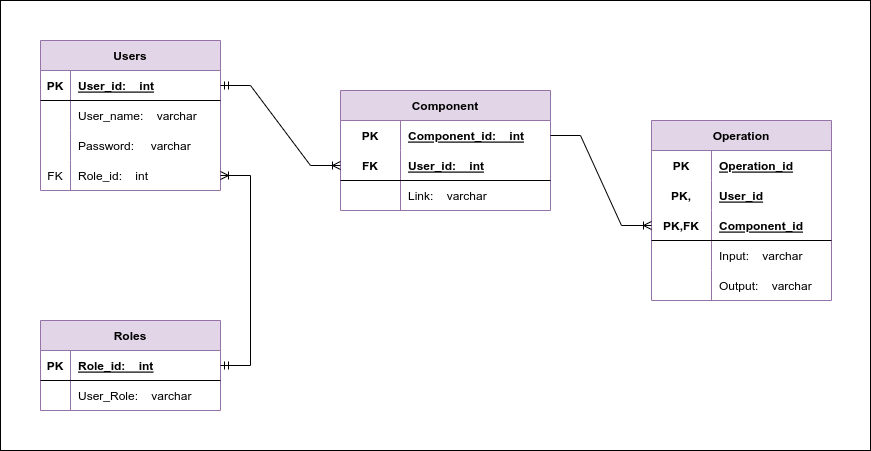

The diagram above was exported from draw.io. Its source (the exported page's mxGraphModel, read from the mxfile embedded in the PNG):
<mxGraphModel dx="1194" dy="633" grid="1" gridSize="10" guides="1" tooltips="1" connect="1" arrows="1" fold="1" page="1" pageScale="1" pageWidth="827" pageHeight="1169" math="0" shadow="0">
  <root>
    <mxCell id="0" />
    <mxCell id="1" parent="0" />
    <mxCell id="FsPS2l2orEf4H0ev2ZJv-1" value="" style="rounded=0;whiteSpace=wrap;html=1;fillColor=none;" vertex="1" parent="1">
      <mxGeometry x="40" y="40" width="870" height="450" as="geometry" />
    </mxCell>
    <mxCell id="Oia8JyrBcptPHRFDvchV-35" value="Users" style="shape=table;startSize=30;container=1;collapsible=1;childLayout=tableLayout;fixedRows=1;rowLines=0;fontStyle=1;align=center;resizeLast=1;fillColor=#e1d5e7;strokeColor=#9673a6;" vertex="1" parent="1">
      <mxGeometry x="80" y="80" width="180" height="150" as="geometry" />
    </mxCell>
    <mxCell id="Oia8JyrBcptPHRFDvchV-36" value="" style="shape=tableRow;horizontal=0;startSize=0;swimlaneHead=0;swimlaneBody=0;fillColor=none;collapsible=0;dropTarget=0;points=[[0,0.5],[1,0.5]];portConstraint=eastwest;top=0;left=0;right=0;bottom=1;" vertex="1" parent="Oia8JyrBcptPHRFDvchV-35">
      <mxGeometry y="30" width="180" height="30" as="geometry" />
    </mxCell>
    <mxCell id="Oia8JyrBcptPHRFDvchV-37" value="PK" style="shape=partialRectangle;connectable=0;fillColor=none;top=0;left=0;bottom=0;right=0;fontStyle=1;overflow=hidden;" vertex="1" parent="Oia8JyrBcptPHRFDvchV-36">
      <mxGeometry width="30" height="30" as="geometry">
        <mxRectangle width="30" height="30" as="alternateBounds" />
      </mxGeometry>
    </mxCell>
    <mxCell id="Oia8JyrBcptPHRFDvchV-38" value="User_id:    int" style="shape=partialRectangle;connectable=0;fillColor=none;top=0;left=0;bottom=0;right=0;align=left;spacingLeft=6;fontStyle=5;overflow=hidden;" vertex="1" parent="Oia8JyrBcptPHRFDvchV-36">
      <mxGeometry x="30" width="150" height="30" as="geometry">
        <mxRectangle width="150" height="30" as="alternateBounds" />
      </mxGeometry>
    </mxCell>
    <mxCell id="Oia8JyrBcptPHRFDvchV-39" value="" style="shape=tableRow;horizontal=0;startSize=0;swimlaneHead=0;swimlaneBody=0;fillColor=none;collapsible=0;dropTarget=0;points=[[0,0.5],[1,0.5]];portConstraint=eastwest;top=0;left=0;right=0;bottom=0;" vertex="1" parent="Oia8JyrBcptPHRFDvchV-35">
      <mxGeometry y="60" width="180" height="30" as="geometry" />
    </mxCell>
    <mxCell id="Oia8JyrBcptPHRFDvchV-40" value="" style="shape=partialRectangle;connectable=0;fillColor=none;top=0;left=0;bottom=0;right=0;editable=1;overflow=hidden;" vertex="1" parent="Oia8JyrBcptPHRFDvchV-39">
      <mxGeometry width="30" height="30" as="geometry">
        <mxRectangle width="30" height="30" as="alternateBounds" />
      </mxGeometry>
    </mxCell>
    <mxCell id="Oia8JyrBcptPHRFDvchV-41" value="User_name:    varchar" style="shape=partialRectangle;connectable=0;fillColor=none;top=0;left=0;bottom=0;right=0;align=left;spacingLeft=6;overflow=hidden;" vertex="1" parent="Oia8JyrBcptPHRFDvchV-39">
      <mxGeometry x="30" width="150" height="30" as="geometry">
        <mxRectangle width="150" height="30" as="alternateBounds" />
      </mxGeometry>
    </mxCell>
    <mxCell id="Oia8JyrBcptPHRFDvchV-42" value="" style="shape=tableRow;horizontal=0;startSize=0;swimlaneHead=0;swimlaneBody=0;fillColor=none;collapsible=0;dropTarget=0;points=[[0,0.5],[1,0.5]];portConstraint=eastwest;top=0;left=0;right=0;bottom=0;" vertex="1" parent="Oia8JyrBcptPHRFDvchV-35">
      <mxGeometry y="90" width="180" height="30" as="geometry" />
    </mxCell>
    <mxCell id="Oia8JyrBcptPHRFDvchV-43" value="" style="shape=partialRectangle;connectable=0;fillColor=none;top=0;left=0;bottom=0;right=0;editable=1;overflow=hidden;" vertex="1" parent="Oia8JyrBcptPHRFDvchV-42">
      <mxGeometry width="30" height="30" as="geometry">
        <mxRectangle width="30" height="30" as="alternateBounds" />
      </mxGeometry>
    </mxCell>
    <mxCell id="Oia8JyrBcptPHRFDvchV-44" value="Password:     varchar" style="shape=partialRectangle;connectable=0;fillColor=none;top=0;left=0;bottom=0;right=0;align=left;spacingLeft=6;overflow=hidden;" vertex="1" parent="Oia8JyrBcptPHRFDvchV-42">
      <mxGeometry x="30" width="150" height="30" as="geometry">
        <mxRectangle width="150" height="30" as="alternateBounds" />
      </mxGeometry>
    </mxCell>
    <mxCell id="Oia8JyrBcptPHRFDvchV-45" value="" style="shape=tableRow;horizontal=0;startSize=0;swimlaneHead=0;swimlaneBody=0;fillColor=none;collapsible=0;dropTarget=0;points=[[0,0.5],[1,0.5]];portConstraint=eastwest;top=0;left=0;right=0;bottom=0;" vertex="1" parent="Oia8JyrBcptPHRFDvchV-35">
      <mxGeometry y="120" width="180" height="30" as="geometry" />
    </mxCell>
    <mxCell id="Oia8JyrBcptPHRFDvchV-46" value="FK" style="shape=partialRectangle;connectable=0;fillColor=none;top=0;left=0;bottom=0;right=0;editable=1;overflow=hidden;" vertex="1" parent="Oia8JyrBcptPHRFDvchV-45">
      <mxGeometry width="30" height="30" as="geometry">
        <mxRectangle width="30" height="30" as="alternateBounds" />
      </mxGeometry>
    </mxCell>
    <mxCell id="Oia8JyrBcptPHRFDvchV-47" value="Role_id:    int" style="shape=partialRectangle;connectable=0;fillColor=none;top=0;left=0;bottom=0;right=0;align=left;spacingLeft=6;overflow=hidden;" vertex="1" parent="Oia8JyrBcptPHRFDvchV-45">
      <mxGeometry x="30" width="150" height="30" as="geometry">
        <mxRectangle width="150" height="30" as="alternateBounds" />
      </mxGeometry>
    </mxCell>
    <mxCell id="Oia8JyrBcptPHRFDvchV-48" value="Component" style="shape=table;startSize=30;container=1;collapsible=1;childLayout=tableLayout;fixedRows=1;rowLines=0;fontStyle=1;align=center;resizeLast=1;fillColor=#e1d5e7;strokeColor=#9673a6;" vertex="1" parent="1">
      <mxGeometry x="380" y="130" width="210" height="120" as="geometry" />
    </mxCell>
    <mxCell id="Oia8JyrBcptPHRFDvchV-49" value="" style="shape=tableRow;horizontal=0;startSize=0;swimlaneHead=0;swimlaneBody=0;fillColor=none;collapsible=0;dropTarget=0;points=[[0,0.5],[1,0.5]];portConstraint=eastwest;top=0;left=0;right=0;bottom=0;" vertex="1" parent="Oia8JyrBcptPHRFDvchV-48">
      <mxGeometry y="30" width="210" height="30" as="geometry" />
    </mxCell>
    <mxCell id="Oia8JyrBcptPHRFDvchV-50" value="PK" style="shape=partialRectangle;connectable=0;fillColor=none;top=0;left=0;bottom=0;right=0;fontStyle=1;overflow=hidden;" vertex="1" parent="Oia8JyrBcptPHRFDvchV-49">
      <mxGeometry width="60" height="30" as="geometry">
        <mxRectangle width="60" height="30" as="alternateBounds" />
      </mxGeometry>
    </mxCell>
    <mxCell id="Oia8JyrBcptPHRFDvchV-51" value="Component_id:    int" style="shape=partialRectangle;connectable=0;fillColor=none;top=0;left=0;bottom=0;right=0;align=left;spacingLeft=6;fontStyle=5;overflow=hidden;" vertex="1" parent="Oia8JyrBcptPHRFDvchV-49">
      <mxGeometry x="60" width="150" height="30" as="geometry">
        <mxRectangle width="150" height="30" as="alternateBounds" />
      </mxGeometry>
    </mxCell>
    <mxCell id="Oia8JyrBcptPHRFDvchV-52" value="" style="shape=tableRow;horizontal=0;startSize=0;swimlaneHead=0;swimlaneBody=0;fillColor=none;collapsible=0;dropTarget=0;points=[[0,0.5],[1,0.5]];portConstraint=eastwest;top=0;left=0;right=0;bottom=1;" vertex="1" parent="Oia8JyrBcptPHRFDvchV-48">
      <mxGeometry y="60" width="210" height="30" as="geometry" />
    </mxCell>
    <mxCell id="Oia8JyrBcptPHRFDvchV-53" value="FK" style="shape=partialRectangle;connectable=0;fillColor=none;top=0;left=0;bottom=0;right=0;fontStyle=1;overflow=hidden;" vertex="1" parent="Oia8JyrBcptPHRFDvchV-52">
      <mxGeometry width="60" height="30" as="geometry">
        <mxRectangle width="60" height="30" as="alternateBounds" />
      </mxGeometry>
    </mxCell>
    <mxCell id="Oia8JyrBcptPHRFDvchV-54" value="User_id:    int" style="shape=partialRectangle;connectable=0;fillColor=none;top=0;left=0;bottom=0;right=0;align=left;spacingLeft=6;fontStyle=5;overflow=hidden;" vertex="1" parent="Oia8JyrBcptPHRFDvchV-52">
      <mxGeometry x="60" width="150" height="30" as="geometry">
        <mxRectangle width="150" height="30" as="alternateBounds" />
      </mxGeometry>
    </mxCell>
    <mxCell id="Oia8JyrBcptPHRFDvchV-55" value="" style="shape=tableRow;horizontal=0;startSize=0;swimlaneHead=0;swimlaneBody=0;fillColor=none;collapsible=0;dropTarget=0;points=[[0,0.5],[1,0.5]];portConstraint=eastwest;top=0;left=0;right=0;bottom=0;" vertex="1" parent="Oia8JyrBcptPHRFDvchV-48">
      <mxGeometry y="90" width="210" height="30" as="geometry" />
    </mxCell>
    <mxCell id="Oia8JyrBcptPHRFDvchV-56" value="" style="shape=partialRectangle;connectable=0;fillColor=none;top=0;left=0;bottom=0;right=0;editable=1;overflow=hidden;" vertex="1" parent="Oia8JyrBcptPHRFDvchV-55">
      <mxGeometry width="60" height="30" as="geometry">
        <mxRectangle width="60" height="30" as="alternateBounds" />
      </mxGeometry>
    </mxCell>
    <mxCell id="Oia8JyrBcptPHRFDvchV-57" value="Link:    varchar   " style="shape=partialRectangle;connectable=0;fillColor=none;top=0;left=0;bottom=0;right=0;align=left;spacingLeft=6;overflow=hidden;" vertex="1" parent="Oia8JyrBcptPHRFDvchV-55">
      <mxGeometry x="60" width="150" height="30" as="geometry">
        <mxRectangle width="150" height="30" as="alternateBounds" />
      </mxGeometry>
    </mxCell>
    <mxCell id="Oia8JyrBcptPHRFDvchV-61" value="Operation" style="shape=table;startSize=30;container=1;collapsible=1;childLayout=tableLayout;fixedRows=1;rowLines=0;fontStyle=1;align=center;resizeLast=1;fillColor=#e1d5e7;strokeColor=#9673a6;" vertex="1" parent="1">
      <mxGeometry x="691" y="160" width="180" height="180" as="geometry" />
    </mxCell>
    <mxCell id="Oia8JyrBcptPHRFDvchV-62" value="" style="shape=tableRow;horizontal=0;startSize=0;swimlaneHead=0;swimlaneBody=0;fillColor=none;collapsible=0;dropTarget=0;points=[[0,0.5],[1,0.5]];portConstraint=eastwest;top=0;left=0;right=0;bottom=0;" vertex="1" parent="Oia8JyrBcptPHRFDvchV-61">
      <mxGeometry y="30" width="180" height="30" as="geometry" />
    </mxCell>
    <mxCell id="Oia8JyrBcptPHRFDvchV-63" value="PK" style="shape=partialRectangle;connectable=0;fillColor=none;top=0;left=0;bottom=0;right=0;fontStyle=1;overflow=hidden;" vertex="1" parent="Oia8JyrBcptPHRFDvchV-62">
      <mxGeometry width="60" height="30" as="geometry">
        <mxRectangle width="60" height="30" as="alternateBounds" />
      </mxGeometry>
    </mxCell>
    <mxCell id="Oia8JyrBcptPHRFDvchV-64" value="Operation_id" style="shape=partialRectangle;connectable=0;fillColor=none;top=0;left=0;bottom=0;right=0;align=left;spacingLeft=6;fontStyle=5;overflow=hidden;" vertex="1" parent="Oia8JyrBcptPHRFDvchV-62">
      <mxGeometry x="60" width="120" height="30" as="geometry">
        <mxRectangle width="120" height="30" as="alternateBounds" />
      </mxGeometry>
    </mxCell>
    <mxCell id="Oia8JyrBcptPHRFDvchV-77" value="" style="shape=tableRow;horizontal=0;startSize=0;swimlaneHead=0;swimlaneBody=0;fillColor=none;collapsible=0;dropTarget=0;points=[[0,0.5],[1,0.5]];portConstraint=eastwest;top=0;left=0;right=0;bottom=0;" vertex="1" parent="Oia8JyrBcptPHRFDvchV-61">
      <mxGeometry y="60" width="180" height="30" as="geometry" />
    </mxCell>
    <mxCell id="Oia8JyrBcptPHRFDvchV-78" value="PK," style="shape=partialRectangle;connectable=0;fillColor=none;top=0;left=0;bottom=0;right=0;fontStyle=1;overflow=hidden;" vertex="1" parent="Oia8JyrBcptPHRFDvchV-77">
      <mxGeometry width="60" height="30" as="geometry">
        <mxRectangle width="60" height="30" as="alternateBounds" />
      </mxGeometry>
    </mxCell>
    <mxCell id="Oia8JyrBcptPHRFDvchV-79" value="User_id" style="shape=partialRectangle;connectable=0;fillColor=none;top=0;left=0;bottom=0;right=0;align=left;spacingLeft=6;fontStyle=5;overflow=hidden;" vertex="1" parent="Oia8JyrBcptPHRFDvchV-77">
      <mxGeometry x="60" width="120" height="30" as="geometry">
        <mxRectangle width="120" height="30" as="alternateBounds" />
      </mxGeometry>
    </mxCell>
    <mxCell id="Oia8JyrBcptPHRFDvchV-65" value="" style="shape=tableRow;horizontal=0;startSize=0;swimlaneHead=0;swimlaneBody=0;fillColor=none;collapsible=0;dropTarget=0;points=[[0,0.5],[1,0.5]];portConstraint=eastwest;top=0;left=0;right=0;bottom=1;" vertex="1" parent="Oia8JyrBcptPHRFDvchV-61">
      <mxGeometry y="90" width="180" height="30" as="geometry" />
    </mxCell>
    <mxCell id="Oia8JyrBcptPHRFDvchV-66" value="PK,FK" style="shape=partialRectangle;connectable=0;fillColor=none;top=0;left=0;bottom=0;right=0;fontStyle=1;overflow=hidden;" vertex="1" parent="Oia8JyrBcptPHRFDvchV-65">
      <mxGeometry width="60" height="30" as="geometry">
        <mxRectangle width="60" height="30" as="alternateBounds" />
      </mxGeometry>
    </mxCell>
    <mxCell id="Oia8JyrBcptPHRFDvchV-67" value="Component_id" style="shape=partialRectangle;connectable=0;fillColor=none;top=0;left=0;bottom=0;right=0;align=left;spacingLeft=6;fontStyle=5;overflow=hidden;" vertex="1" parent="Oia8JyrBcptPHRFDvchV-65">
      <mxGeometry x="60" width="120" height="30" as="geometry">
        <mxRectangle width="120" height="30" as="alternateBounds" />
      </mxGeometry>
    </mxCell>
    <mxCell id="Oia8JyrBcptPHRFDvchV-68" value="" style="shape=tableRow;horizontal=0;startSize=0;swimlaneHead=0;swimlaneBody=0;fillColor=none;collapsible=0;dropTarget=0;points=[[0,0.5],[1,0.5]];portConstraint=eastwest;top=0;left=0;right=0;bottom=0;" vertex="1" parent="Oia8JyrBcptPHRFDvchV-61">
      <mxGeometry y="120" width="180" height="30" as="geometry" />
    </mxCell>
    <mxCell id="Oia8JyrBcptPHRFDvchV-69" value="" style="shape=partialRectangle;connectable=0;fillColor=none;top=0;left=0;bottom=0;right=0;editable=1;overflow=hidden;" vertex="1" parent="Oia8JyrBcptPHRFDvchV-68">
      <mxGeometry width="60" height="30" as="geometry">
        <mxRectangle width="60" height="30" as="alternateBounds" />
      </mxGeometry>
    </mxCell>
    <mxCell id="Oia8JyrBcptPHRFDvchV-70" value="Input:    varchar" style="shape=partialRectangle;connectable=0;fillColor=none;top=0;left=0;bottom=0;right=0;align=left;spacingLeft=6;overflow=hidden;" vertex="1" parent="Oia8JyrBcptPHRFDvchV-68">
      <mxGeometry x="60" width="120" height="30" as="geometry">
        <mxRectangle width="120" height="30" as="alternateBounds" />
      </mxGeometry>
    </mxCell>
    <mxCell id="Oia8JyrBcptPHRFDvchV-71" value="" style="shape=tableRow;horizontal=0;startSize=0;swimlaneHead=0;swimlaneBody=0;fillColor=none;collapsible=0;dropTarget=0;points=[[0,0.5],[1,0.5]];portConstraint=eastwest;top=0;left=0;right=0;bottom=0;" vertex="1" parent="Oia8JyrBcptPHRFDvchV-61">
      <mxGeometry y="150" width="180" height="30" as="geometry" />
    </mxCell>
    <mxCell id="Oia8JyrBcptPHRFDvchV-72" value="" style="shape=partialRectangle;connectable=0;fillColor=none;top=0;left=0;bottom=0;right=0;editable=1;overflow=hidden;" vertex="1" parent="Oia8JyrBcptPHRFDvchV-71">
      <mxGeometry width="60" height="30" as="geometry">
        <mxRectangle width="60" height="30" as="alternateBounds" />
      </mxGeometry>
    </mxCell>
    <mxCell id="Oia8JyrBcptPHRFDvchV-73" value="Output:    varchar" style="shape=partialRectangle;connectable=0;fillColor=none;top=0;left=0;bottom=0;right=0;align=left;spacingLeft=6;overflow=hidden;" vertex="1" parent="Oia8JyrBcptPHRFDvchV-71">
      <mxGeometry x="60" width="120" height="30" as="geometry">
        <mxRectangle width="120" height="30" as="alternateBounds" />
      </mxGeometry>
    </mxCell>
    <mxCell id="ipgb4jVY6tQv3ROoTJRM-14" value="Roles" style="shape=table;startSize=30;container=1;collapsible=1;childLayout=tableLayout;fixedRows=1;rowLines=0;fontStyle=1;align=center;resizeLast=1;fillColor=#e1d5e7;strokeColor=#9673a6;" vertex="1" parent="1">
      <mxGeometry x="80" y="360" width="180" height="90" as="geometry" />
    </mxCell>
    <mxCell id="ipgb4jVY6tQv3ROoTJRM-15" value="" style="shape=tableRow;horizontal=0;startSize=0;swimlaneHead=0;swimlaneBody=0;fillColor=none;collapsible=0;dropTarget=0;points=[[0,0.5],[1,0.5]];portConstraint=eastwest;top=0;left=0;right=0;bottom=1;" vertex="1" parent="ipgb4jVY6tQv3ROoTJRM-14">
      <mxGeometry y="30" width="180" height="30" as="geometry" />
    </mxCell>
    <mxCell id="ipgb4jVY6tQv3ROoTJRM-16" value="PK" style="shape=partialRectangle;connectable=0;fillColor=none;top=0;left=0;bottom=0;right=0;fontStyle=1;overflow=hidden;" vertex="1" parent="ipgb4jVY6tQv3ROoTJRM-15">
      <mxGeometry width="30" height="30" as="geometry">
        <mxRectangle width="30" height="30" as="alternateBounds" />
      </mxGeometry>
    </mxCell>
    <mxCell id="ipgb4jVY6tQv3ROoTJRM-17" value="Role_id:    int" style="shape=partialRectangle;connectable=0;fillColor=none;top=0;left=0;bottom=0;right=0;align=left;spacingLeft=6;fontStyle=5;overflow=hidden;" vertex="1" parent="ipgb4jVY6tQv3ROoTJRM-15">
      <mxGeometry x="30" width="150" height="30" as="geometry">
        <mxRectangle width="150" height="30" as="alternateBounds" />
      </mxGeometry>
    </mxCell>
    <mxCell id="ipgb4jVY6tQv3ROoTJRM-18" value="" style="shape=tableRow;horizontal=0;startSize=0;swimlaneHead=0;swimlaneBody=0;fillColor=none;collapsible=0;dropTarget=0;points=[[0,0.5],[1,0.5]];portConstraint=eastwest;top=0;left=0;right=0;bottom=0;" vertex="1" parent="ipgb4jVY6tQv3ROoTJRM-14">
      <mxGeometry y="60" width="180" height="30" as="geometry" />
    </mxCell>
    <mxCell id="ipgb4jVY6tQv3ROoTJRM-19" value="" style="shape=partialRectangle;connectable=0;fillColor=none;top=0;left=0;bottom=0;right=0;editable=1;overflow=hidden;" vertex="1" parent="ipgb4jVY6tQv3ROoTJRM-18">
      <mxGeometry width="30" height="30" as="geometry">
        <mxRectangle width="30" height="30" as="alternateBounds" />
      </mxGeometry>
    </mxCell>
    <mxCell id="ipgb4jVY6tQv3ROoTJRM-20" value="User_Role:    varchar" style="shape=partialRectangle;connectable=0;fillColor=none;top=0;left=0;bottom=0;right=0;align=left;spacingLeft=6;overflow=hidden;" vertex="1" parent="ipgb4jVY6tQv3ROoTJRM-18">
      <mxGeometry x="30" width="150" height="30" as="geometry">
        <mxRectangle width="150" height="30" as="alternateBounds" />
      </mxGeometry>
    </mxCell>
    <mxCell id="Oia8JyrBcptPHRFDvchV-81" value="" style="edgeStyle=entityRelationEdgeStyle;fontSize=12;html=1;endArrow=ERoneToMany;rounded=0;exitX=1;exitY=0.5;exitDx=0;exitDy=0;entryX=0;entryY=0.5;entryDx=0;entryDy=0;" edge="1" parent="1" source="Oia8JyrBcptPHRFDvchV-49" target="Oia8JyrBcptPHRFDvchV-65">
      <mxGeometry width="100" height="100" relative="1" as="geometry">
        <mxPoint x="400" y="380" as="sourcePoint" />
        <mxPoint x="500" y="280" as="targetPoint" />
      </mxGeometry>
    </mxCell>
    <mxCell id="Oia8JyrBcptPHRFDvchV-82" value="" style="edgeStyle=entityRelationEdgeStyle;fontSize=12;html=1;endArrow=ERoneToMany;startArrow=ERmandOne;rounded=0;exitX=1;exitY=0.5;exitDx=0;exitDy=0;entryX=0;entryY=0.5;entryDx=0;entryDy=0;" edge="1" parent="1" source="Oia8JyrBcptPHRFDvchV-36" target="Oia8JyrBcptPHRFDvchV-52">
      <mxGeometry width="100" height="100" relative="1" as="geometry">
        <mxPoint x="400" y="380" as="sourcePoint" />
        <mxPoint x="500" y="280" as="targetPoint" />
      </mxGeometry>
    </mxCell>
    <mxCell id="Oia8JyrBcptPHRFDvchV-86" value="" style="edgeStyle=entityRelationEdgeStyle;fontSize=12;html=1;endArrow=ERoneToMany;startArrow=ERmandOne;rounded=0;exitX=1;exitY=0.5;exitDx=0;exitDy=0;" edge="1" parent="1" source="ipgb4jVY6tQv3ROoTJRM-14" target="Oia8JyrBcptPHRFDvchV-45">
      <mxGeometry width="100" height="100" relative="1" as="geometry">
        <mxPoint x="390" y="430" as="sourcePoint" />
        <mxPoint x="70" y="210" as="targetPoint" />
      </mxGeometry>
    </mxCell>
  </root>
</mxGraphModel>